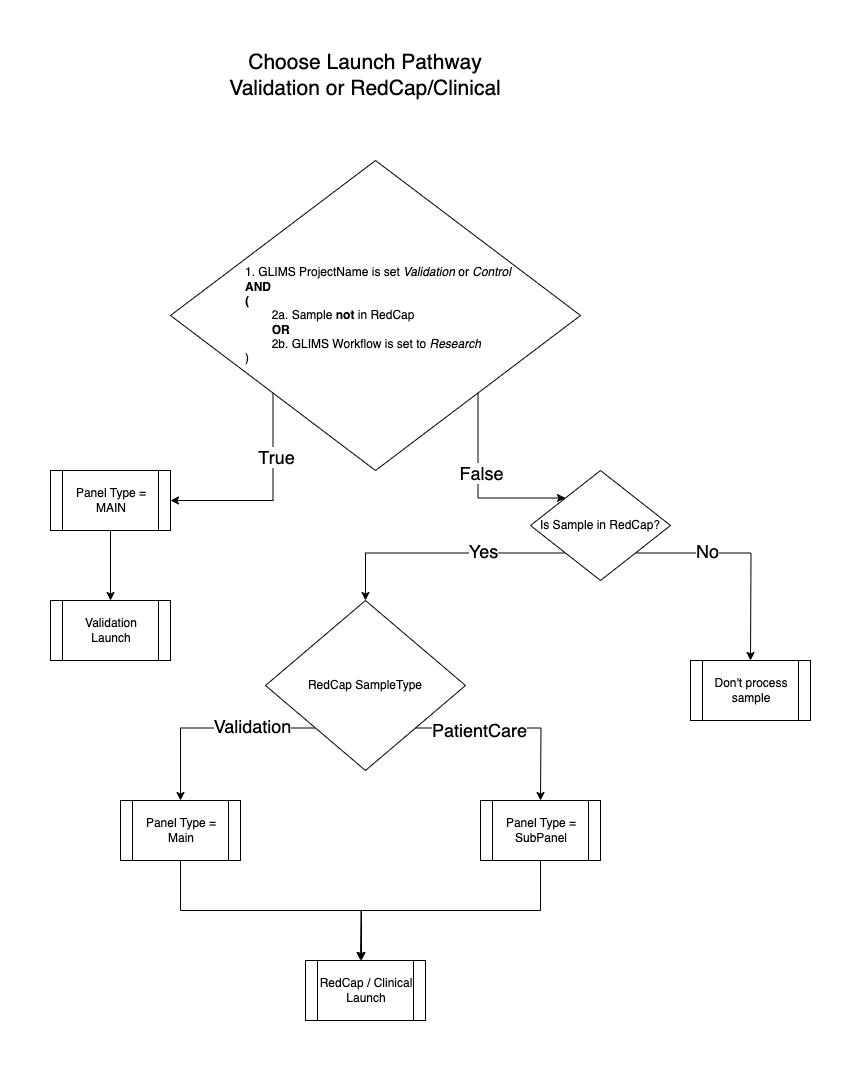

The diagram above was exported from draw.io. Its source (the exported page's mxGraphModel, read from the mxfile embedded in the PNG):
<mxGraphModel dx="1699" dy="1933" grid="1" gridSize="10" guides="1" tooltips="1" connect="1" arrows="1" fold="1" page="1" pageScale="1" pageWidth="850" pageHeight="1100" math="0" shadow="0">
  <root>
    <mxCell id="0" />
    <mxCell id="1" parent="0" />
    <mxCell id="f-9_s4xBbw7UyANnZZfR-2" value="&lt;font style=&quot;font-size: 21px;&quot;&gt;Choose Launch Pathway&lt;br&gt;Validation or RedCap/Clinical&lt;br&gt;&lt;/font&gt;" style="text;html=1;strokeColor=none;fillColor=none;align=center;verticalAlign=middle;whiteSpace=wrap;rounded=0;" vertex="1" parent="1">
      <mxGeometry x="235" y="-170" width="420" height="50" as="geometry" />
    </mxCell>
    <mxCell id="f-9_s4xBbw7UyANnZZfR-8" style="edgeStyle=orthogonalEdgeStyle;rounded=0;orthogonalLoop=1;jettySize=auto;html=1;exitX=0;exitY=1;exitDx=0;exitDy=0;entryX=1;entryY=0.5;entryDx=0;entryDy=0;" edge="1" parent="1" source="f-9_s4xBbw7UyANnZZfR-6" target="f-9_s4xBbw7UyANnZZfR-12">
      <mxGeometry relative="1" as="geometry">
        <mxPoint x="290" y="270" as="targetPoint" />
      </mxGeometry>
    </mxCell>
    <mxCell id="f-9_s4xBbw7UyANnZZfR-9" value="True" style="edgeLabel;html=1;align=center;verticalAlign=middle;resizable=0;points=[];fontSize=18;" vertex="1" connectable="0" parent="f-9_s4xBbw7UyANnZZfR-8">
      <mxGeometry x="-0.379" relative="1" as="geometry">
        <mxPoint x="3" y="-1" as="offset" />
      </mxGeometry>
    </mxCell>
    <mxCell id="f-9_s4xBbw7UyANnZZfR-6" value="1. GLIMS ProjectName is set&amp;nbsp;&lt;i style=&quot;border-color: var(--border-color);&quot;&gt;Validation&lt;/i&gt;&amp;nbsp;or&amp;nbsp;&lt;span style=&quot;border-color: var(--border-color);&quot;&gt;&lt;i&gt;Control&lt;/i&gt;&lt;br&gt;&lt;b&gt;AND &lt;br&gt;(&lt;/b&gt;&lt;br&gt;&lt;span style=&quot;white-space: pre;&quot;&gt;&#09;&lt;/span&gt;2a. Sample &lt;b&gt;not&lt;/b&gt; in RedCap&lt;br&gt;&lt;b&gt;&lt;span style=&quot;white-space: pre;&quot;&gt;&#09;&lt;/span&gt;OR&lt;br&gt;&lt;/b&gt;&lt;span style=&quot;white-space: pre;&quot;&gt;&#09;&lt;/span&gt;2b. GLIMS Workflow is set to &lt;i&gt;Research&lt;br&gt;&lt;/i&gt;)&lt;br&gt;&lt;/span&gt;" style="rhombus;whiteSpace=wrap;html=1;align=left;spacingLeft=73;" vertex="1" parent="1">
      <mxGeometry x="250" y="-60" width="410" height="310" as="geometry" />
    </mxCell>
    <mxCell id="f-9_s4xBbw7UyANnZZfR-10" style="edgeStyle=orthogonalEdgeStyle;rounded=0;orthogonalLoop=1;jettySize=auto;html=1;exitX=1;exitY=1;exitDx=0;exitDy=0;entryX=0;entryY=0;entryDx=0;entryDy=0;" edge="1" parent="1" source="f-9_s4xBbw7UyANnZZfR-6" target="0VNTTFAqSpnugh45A_F--4">
      <mxGeometry relative="1" as="geometry">
        <mxPoint x="610" y="230" as="targetPoint" />
        <mxPoint x="393" y="178" as="sourcePoint" />
        <Array as="points">
          <mxPoint x="558" y="278" />
        </Array>
      </mxGeometry>
    </mxCell>
    <mxCell id="f-9_s4xBbw7UyANnZZfR-11" value="False" style="edgeLabel;html=1;align=center;verticalAlign=middle;resizable=0;points=[];fontSize=18;" vertex="1" connectable="0" parent="f-9_s4xBbw7UyANnZZfR-10">
      <mxGeometry x="-0.379" relative="1" as="geometry">
        <mxPoint x="3" y="20" as="offset" />
      </mxGeometry>
    </mxCell>
    <mxCell id="0VNTTFAqSpnugh45A_F--1" style="edgeStyle=orthogonalEdgeStyle;rounded=0;orthogonalLoop=1;jettySize=auto;html=1;entryX=0.5;entryY=0;entryDx=0;entryDy=0;" edge="1" parent="1" source="f-9_s4xBbw7UyANnZZfR-12" target="0VNTTFAqSpnugh45A_F--2">
      <mxGeometry relative="1" as="geometry">
        <mxPoint x="240" y="350" as="targetPoint" />
      </mxGeometry>
    </mxCell>
    <mxCell id="f-9_s4xBbw7UyANnZZfR-12" value="Panel Type = MAIN" style="shape=process;whiteSpace=wrap;html=1;backgroundOutline=1;" vertex="1" parent="1">
      <mxGeometry x="130" y="250" width="120" height="60" as="geometry" />
    </mxCell>
    <mxCell id="0VNTTFAqSpnugh45A_F--2" value="Validation Launch" style="shape=process;whiteSpace=wrap;html=1;backgroundOutline=1;" vertex="1" parent="1">
      <mxGeometry x="130" y="380" width="120" height="60" as="geometry" />
    </mxCell>
    <mxCell id="0VNTTFAqSpnugh45A_F--5" style="edgeStyle=orthogonalEdgeStyle;rounded=0;orthogonalLoop=1;jettySize=auto;html=1;exitX=1;exitY=1;exitDx=0;exitDy=0;" edge="1" parent="1" source="0VNTTFAqSpnugh45A_F--4">
      <mxGeometry relative="1" as="geometry">
        <mxPoint x="830" y="440" as="targetPoint" />
      </mxGeometry>
    </mxCell>
    <mxCell id="0VNTTFAqSpnugh45A_F--8" value="&lt;font style=&quot;font-size: 18px;&quot;&gt;No&lt;/font&gt;" style="edgeLabel;html=1;align=center;verticalAlign=middle;resizable=0;points=[];fontSize=18;" vertex="1" connectable="0" parent="0VNTTFAqSpnugh45A_F--5">
      <mxGeometry x="-0.4356" y="-3" relative="1" as="geometry">
        <mxPoint x="9" y="-5" as="offset" />
      </mxGeometry>
    </mxCell>
    <mxCell id="0VNTTFAqSpnugh45A_F--7" style="edgeStyle=orthogonalEdgeStyle;rounded=0;orthogonalLoop=1;jettySize=auto;html=1;exitX=0;exitY=1;exitDx=0;exitDy=0;" edge="1" parent="1" source="0VNTTFAqSpnugh45A_F--4" target="0VNTTFAqSpnugh45A_F--12">
      <mxGeometry relative="1" as="geometry">
        <mxPoint x="450" y="420" as="targetPoint" />
        <mxPoint x="565" y="312.5" as="sourcePoint" />
      </mxGeometry>
    </mxCell>
    <mxCell id="0VNTTFAqSpnugh45A_F--11" value="&lt;font style=&quot;font-size: 18px;&quot;&gt;Yes&lt;/font&gt;" style="edgeLabel;html=1;align=center;verticalAlign=middle;resizable=0;points=[];" vertex="1" connectable="0" parent="0VNTTFAqSpnugh45A_F--7">
      <mxGeometry x="-0.1862" relative="1" as="geometry">
        <mxPoint x="19" y="-2" as="offset" />
      </mxGeometry>
    </mxCell>
    <mxCell id="0VNTTFAqSpnugh45A_F--4" value="Is Sample in RedCap?" style="rhombus;whiteSpace=wrap;html=1;" vertex="1" parent="1">
      <mxGeometry x="610" y="250" width="140" height="110" as="geometry" />
    </mxCell>
    <mxCell id="0VNTTFAqSpnugh45A_F--6" value="Don't process sample" style="shape=process;whiteSpace=wrap;html=1;backgroundOutline=1;" vertex="1" parent="1">
      <mxGeometry x="770" y="440" width="120" height="60" as="geometry" />
    </mxCell>
    <mxCell id="0VNTTFAqSpnugh45A_F--13" style="edgeStyle=orthogonalEdgeStyle;rounded=0;orthogonalLoop=1;jettySize=auto;html=1;exitX=0;exitY=1;exitDx=0;exitDy=0;" edge="1" parent="1" source="0VNTTFAqSpnugh45A_F--12" target="0VNTTFAqSpnugh45A_F--15">
      <mxGeometry relative="1" as="geometry">
        <mxPoint x="300" y="580" as="targetPoint" />
      </mxGeometry>
    </mxCell>
    <mxCell id="0VNTTFAqSpnugh45A_F--14" value="&lt;font style=&quot;font-size: 18px;&quot;&gt;Validation&lt;/font&gt;" style="edgeLabel;html=1;align=center;verticalAlign=middle;resizable=0;points=[];" vertex="1" connectable="0" parent="0VNTTFAqSpnugh45A_F--13">
      <mxGeometry x="-0.3681" y="-2" relative="1" as="geometry">
        <mxPoint x="1" as="offset" />
      </mxGeometry>
    </mxCell>
    <mxCell id="0VNTTFAqSpnugh45A_F--12" value="RedCap SampleType" style="rhombus;whiteSpace=wrap;html=1;" vertex="1" parent="1">
      <mxGeometry x="345" y="380" width="200" height="170" as="geometry" />
    </mxCell>
    <mxCell id="0VNTTFAqSpnugh45A_F--19" style="edgeStyle=orthogonalEdgeStyle;rounded=0;orthogonalLoop=1;jettySize=auto;html=1;exitX=0.5;exitY=1;exitDx=0;exitDy=0;" edge="1" parent="1" source="0VNTTFAqSpnugh45A_F--15">
      <mxGeometry relative="1" as="geometry">
        <mxPoint x="440" y="740" as="targetPoint" />
      </mxGeometry>
    </mxCell>
    <mxCell id="0VNTTFAqSpnugh45A_F--15" value="Panel Type = Main" style="shape=process;whiteSpace=wrap;html=1;backgroundOutline=1;" vertex="1" parent="1">
      <mxGeometry x="200" y="580" width="120" height="60" as="geometry" />
    </mxCell>
    <mxCell id="0VNTTFAqSpnugh45A_F--16" style="edgeStyle=orthogonalEdgeStyle;rounded=0;orthogonalLoop=1;jettySize=auto;html=1;exitX=1;exitY=1;exitDx=0;exitDy=0;" edge="1" parent="1" source="0VNTTFAqSpnugh45A_F--12">
      <mxGeometry relative="1" as="geometry">
        <mxPoint x="620" y="580" as="targetPoint" />
        <mxPoint x="418" y="515" as="sourcePoint" />
      </mxGeometry>
    </mxCell>
    <mxCell id="0VNTTFAqSpnugh45A_F--17" value="&lt;font style=&quot;font-size: 18px;&quot;&gt;PatientCare&lt;br&gt;&lt;/font&gt;" style="edgeLabel;html=1;align=center;verticalAlign=middle;resizable=0;points=[];" vertex="1" connectable="0" parent="0VNTTFAqSpnugh45A_F--16">
      <mxGeometry x="-0.3681" y="-2" relative="1" as="geometry">
        <mxPoint x="1" as="offset" />
      </mxGeometry>
    </mxCell>
    <mxCell id="0VNTTFAqSpnugh45A_F--20" style="edgeStyle=orthogonalEdgeStyle;rounded=0;orthogonalLoop=1;jettySize=auto;html=1;" edge="1" parent="1" source="0VNTTFAqSpnugh45A_F--18">
      <mxGeometry relative="1" as="geometry">
        <mxPoint x="440" y="740" as="targetPoint" />
        <Array as="points">
          <mxPoint x="620" y="690" />
          <mxPoint x="441" y="690" />
        </Array>
      </mxGeometry>
    </mxCell>
    <mxCell id="0VNTTFAqSpnugh45A_F--18" value="Panel Type = SubPanel" style="shape=process;whiteSpace=wrap;html=1;backgroundOutline=1;" vertex="1" parent="1">
      <mxGeometry x="560" y="580" width="120" height="60" as="geometry" />
    </mxCell>
    <mxCell id="0VNTTFAqSpnugh45A_F--21" value="RedCap / Clinical Launch" style="shape=process;whiteSpace=wrap;html=1;backgroundOutline=1;" vertex="1" parent="1">
      <mxGeometry x="385" y="740" width="120" height="60" as="geometry" />
    </mxCell>
  </root>
</mxGraphModel>